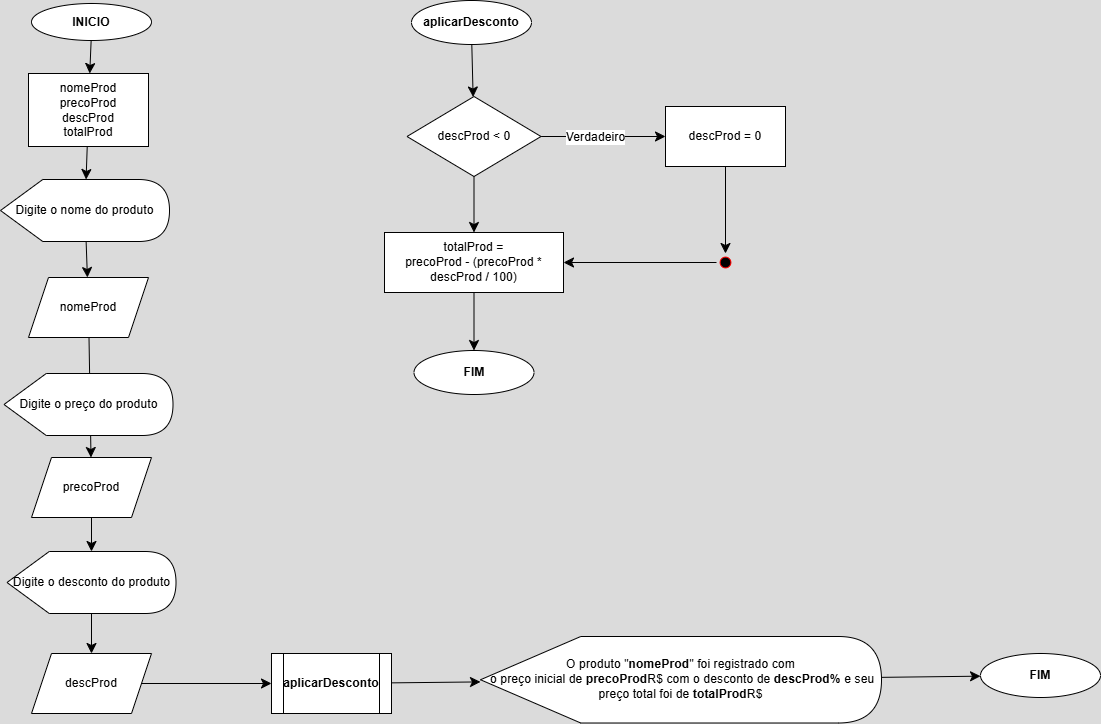

The diagram above was exported from draw.io. Its source (the exported page's mxGraphModel, read from the mxfile embedded in the PNG):
<mxGraphModel dx="2876" dy="2289" grid="1" gridSize="10" guides="1" tooltips="1" connect="1" arrows="1" fold="1" page="1" pageScale="1" pageWidth="827" pageHeight="1169" background="#DBDBDB" math="0" shadow="0">
  <root>
    <mxCell id="0" />
    <mxCell id="1" parent="0" />
    <mxCell id="F9w1I5mGo52xLpbWGLZI-1" value="" style="edgeStyle=none;curved=1;rounded=0;orthogonalLoop=1;jettySize=auto;html=1;fontSize=12.3;startSize=8;endSize=8;" edge="1" parent="1" source="F9w1I5mGo52xLpbWGLZI-2" target="F9w1I5mGo52xLpbWGLZI-4">
      <mxGeometry relative="1" as="geometry" />
    </mxCell>
    <mxCell id="F9w1I5mGo52xLpbWGLZI-2" value="INICIO" style="ellipse;whiteSpace=wrap;html=1;fontSize=12.3;fontStyle=1" vertex="1" parent="1">
      <mxGeometry x="-284" y="-196" width="120" height="37" as="geometry" />
    </mxCell>
    <mxCell id="F9w1I5mGo52xLpbWGLZI-3" value="" style="edgeStyle=none;curved=1;rounded=0;orthogonalLoop=1;jettySize=auto;html=1;fontSize=12.3;startSize=8;endSize=8;" edge="1" parent="1" source="F9w1I5mGo52xLpbWGLZI-4" target="F9w1I5mGo52xLpbWGLZI-6">
      <mxGeometry relative="1" as="geometry" />
    </mxCell>
    <mxCell id="F9w1I5mGo52xLpbWGLZI-4" value="nomeProd&lt;br&gt;precoProd&lt;br&gt;descProd&lt;br&gt;totalProd" style="rounded=0;whiteSpace=wrap;html=1;fontSize=12.3;" vertex="1" parent="1">
      <mxGeometry x="-287" y="-126" width="120" height="73" as="geometry" />
    </mxCell>
    <mxCell id="F9w1I5mGo52xLpbWGLZI-5" value="" style="edgeStyle=none;curved=1;rounded=0;orthogonalLoop=1;jettySize=auto;html=1;fontSize=12.3;startSize=8;endSize=8;" edge="1" parent="1" source="F9w1I5mGo52xLpbWGLZI-6" target="F9w1I5mGo52xLpbWGLZI-8">
      <mxGeometry relative="1" as="geometry" />
    </mxCell>
    <mxCell id="F9w1I5mGo52xLpbWGLZI-6" value="Digite o nome do produto" style="shape=display;whiteSpace=wrap;html=1;fontSize=12.3;" vertex="1" parent="1">
      <mxGeometry x="-315" y="-20" width="169" height="62" as="geometry" />
    </mxCell>
    <mxCell id="F9w1I5mGo52xLpbWGLZI-7" value="" style="edgeStyle=none;curved=1;rounded=0;orthogonalLoop=1;jettySize=auto;html=1;fontSize=12.3;startSize=8;endSize=8;" edge="1" parent="1" source="F9w1I5mGo52xLpbWGLZI-8" target="F9w1I5mGo52xLpbWGLZI-13">
      <mxGeometry relative="1" as="geometry" />
    </mxCell>
    <mxCell id="F9w1I5mGo52xLpbWGLZI-8" value="nomeProd" style="shape=parallelogram;perimeter=parallelogramPerimeter;whiteSpace=wrap;html=1;fixedSize=1;fontSize=12.3;" vertex="1" parent="1">
      <mxGeometry x="-287" y="78" width="120" height="60" as="geometry" />
    </mxCell>
    <mxCell id="F9w1I5mGo52xLpbWGLZI-9" value="Digite o preço do produto" style="shape=display;whiteSpace=wrap;html=1;fontSize=12.3;" vertex="1" parent="1">
      <mxGeometry x="-311.5" y="174" width="169" height="62" as="geometry" />
    </mxCell>
    <mxCell id="F9w1I5mGo52xLpbWGLZI-10" value="" style="edgeStyle=none;curved=1;rounded=0;orthogonalLoop=1;jettySize=auto;html=1;fontSize=12.3;startSize=8;endSize=8;" edge="1" parent="1" source="F9w1I5mGo52xLpbWGLZI-11" target="F9w1I5mGo52xLpbWGLZI-15">
      <mxGeometry relative="1" as="geometry" />
    </mxCell>
    <mxCell id="F9w1I5mGo52xLpbWGLZI-11" value="Digite o desconto do produto" style="shape=display;whiteSpace=wrap;html=1;fontSize=12.3;" vertex="1" parent="1">
      <mxGeometry x="-308.5" y="352" width="169" height="62" as="geometry" />
    </mxCell>
    <mxCell id="F9w1I5mGo52xLpbWGLZI-12" value="" style="edgeStyle=none;curved=1;rounded=0;orthogonalLoop=1;jettySize=auto;html=1;fontSize=12.3;startSize=8;endSize=8;" edge="1" parent="1" source="F9w1I5mGo52xLpbWGLZI-13" target="F9w1I5mGo52xLpbWGLZI-11">
      <mxGeometry relative="1" as="geometry" />
    </mxCell>
    <mxCell id="F9w1I5mGo52xLpbWGLZI-13" value="precoProd" style="shape=parallelogram;perimeter=parallelogramPerimeter;whiteSpace=wrap;html=1;fixedSize=1;fontSize=12.3;" vertex="1" parent="1">
      <mxGeometry x="-284" y="258" width="120" height="60" as="geometry" />
    </mxCell>
    <mxCell id="F9w1I5mGo52xLpbWGLZI-14" value="" style="edgeStyle=none;curved=1;rounded=0;orthogonalLoop=1;jettySize=auto;html=1;fontSize=12.3;startSize=8;endSize=8;" edge="1" parent="1" source="F9w1I5mGo52xLpbWGLZI-15" target="F9w1I5mGo52xLpbWGLZI-28">
      <mxGeometry relative="1" as="geometry" />
    </mxCell>
    <mxCell id="F9w1I5mGo52xLpbWGLZI-15" value="descProd" style="shape=parallelogram;perimeter=parallelogramPerimeter;whiteSpace=wrap;html=1;fixedSize=1;fontSize=12.3;" vertex="1" parent="1">
      <mxGeometry x="-284" y="454" width="120" height="60" as="geometry" />
    </mxCell>
    <mxCell id="F9w1I5mGo52xLpbWGLZI-16" value="" style="edgeStyle=none;curved=1;rounded=0;orthogonalLoop=1;jettySize=auto;html=1;fontSize=12.3;startSize=8;endSize=8;" edge="1" parent="1" source="F9w1I5mGo52xLpbWGLZI-17" target="F9w1I5mGo52xLpbWGLZI-21">
      <mxGeometry relative="1" as="geometry" />
    </mxCell>
    <mxCell id="F9w1I5mGo52xLpbWGLZI-17" value="&lt;b&gt;aplicarDesconto&lt;/b&gt;" style="ellipse;whiteSpace=wrap;html=1;fontSize=12.3;" vertex="1" parent="1">
      <mxGeometry x="96" y="-199" width="120" height="44" as="geometry" />
    </mxCell>
    <mxCell id="F9w1I5mGo52xLpbWGLZI-18" value="" style="edgeStyle=none;curved=1;rounded=0;orthogonalLoop=1;jettySize=auto;html=1;fontSize=12.3;startSize=8;endSize=8;" edge="1" parent="1" source="F9w1I5mGo52xLpbWGLZI-21" target="F9w1I5mGo52xLpbWGLZI-23">
      <mxGeometry relative="1" as="geometry" />
    </mxCell>
    <mxCell id="F9w1I5mGo52xLpbWGLZI-19" value="Verdadeiro" style="edgeLabel;html=1;align=center;verticalAlign=middle;resizable=0;points=[];fontSize=12.3;" vertex="1" connectable="0" parent="F9w1I5mGo52xLpbWGLZI-18">
      <mxGeometry x="-0.0222" y="-1" relative="1" as="geometry">
        <mxPoint x="-7" y="-1" as="offset" />
      </mxGeometry>
    </mxCell>
    <mxCell id="F9w1I5mGo52xLpbWGLZI-20" value="" style="edgeStyle=none;curved=1;rounded=0;orthogonalLoop=1;jettySize=auto;html=1;fontSize=12.3;startSize=8;endSize=8;" edge="1" parent="1" source="F9w1I5mGo52xLpbWGLZI-21" target="F9w1I5mGo52xLpbWGLZI-25">
      <mxGeometry relative="1" as="geometry" />
    </mxCell>
    <mxCell id="F9w1I5mGo52xLpbWGLZI-21" value="descProd &amp;lt; 0" style="rhombus;whiteSpace=wrap;html=1;fontSize=12.3;" vertex="1" parent="1">
      <mxGeometry x="91.5" y="-103" width="134" height="80" as="geometry" />
    </mxCell>
    <mxCell id="F9w1I5mGo52xLpbWGLZI-22" value="" style="edgeStyle=none;curved=1;rounded=0;orthogonalLoop=1;jettySize=auto;html=1;fontSize=12.3;startSize=8;endSize=8;" edge="1" parent="1" source="F9w1I5mGo52xLpbWGLZI-23" target="F9w1I5mGo52xLpbWGLZI-30">
      <mxGeometry relative="1" as="geometry" />
    </mxCell>
    <mxCell id="F9w1I5mGo52xLpbWGLZI-23" value="descProd = 0" style="whiteSpace=wrap;html=1;fontSize=12.3;" vertex="1" parent="1">
      <mxGeometry x="350" y="-93" width="120" height="60" as="geometry" />
    </mxCell>
    <mxCell id="F9w1I5mGo52xLpbWGLZI-24" value="" style="edgeStyle=none;curved=1;rounded=0;orthogonalLoop=1;jettySize=auto;html=1;fontSize=12.3;startSize=8;endSize=8;" edge="1" parent="1" source="F9w1I5mGo52xLpbWGLZI-25" target="F9w1I5mGo52xLpbWGLZI-26">
      <mxGeometry relative="1" as="geometry" />
    </mxCell>
    <mxCell id="F9w1I5mGo52xLpbWGLZI-25" value="totalProd = &lt;br&gt;precoProd - (precoProd * descProd / 100)" style="rounded=0;whiteSpace=wrap;html=1;fontSize=12.3;" vertex="1" parent="1">
      <mxGeometry x="69" y="33" width="179" height="60" as="geometry" />
    </mxCell>
    <mxCell id="F9w1I5mGo52xLpbWGLZI-26" value="&lt;b&gt;FIM&lt;/b&gt;" style="ellipse;whiteSpace=wrap;html=1;fontSize=12.3;" vertex="1" parent="1">
      <mxGeometry x="98.5" y="151" width="120" height="44" as="geometry" />
    </mxCell>
    <mxCell id="F9w1I5mGo52xLpbWGLZI-27" value="" style="edgeStyle=none;curved=1;rounded=0;orthogonalLoop=1;jettySize=auto;html=1;fontSize=12;startSize=8;endSize=8;" edge="1" parent="1" source="F9w1I5mGo52xLpbWGLZI-28" target="F9w1I5mGo52xLpbWGLZI-32">
      <mxGeometry relative="1" as="geometry" />
    </mxCell>
    <mxCell id="F9w1I5mGo52xLpbWGLZI-28" value="&lt;b&gt;aplicarDesconto&lt;/b&gt;" style="shape=process;whiteSpace=wrap;html=1;backgroundOutline=1;fontSize=12.3;" vertex="1" parent="1">
      <mxGeometry x="-44" y="454" width="120" height="60" as="geometry" />
    </mxCell>
    <mxCell id="F9w1I5mGo52xLpbWGLZI-29" value="" style="edgeStyle=none;curved=1;rounded=0;orthogonalLoop=1;jettySize=auto;html=1;fontSize=12.3;startSize=8;endSize=8;" edge="1" parent="1" source="F9w1I5mGo52xLpbWGLZI-30" target="F9w1I5mGo52xLpbWGLZI-25">
      <mxGeometry relative="1" as="geometry" />
    </mxCell>
    <mxCell id="F9w1I5mGo52xLpbWGLZI-30" value="" style="ellipse;html=1;shape=startState;fillColor=#000000;strokeColor=#ff0000;fontSize=12.3;strokeWidth=1;" vertex="1" parent="1">
      <mxGeometry x="401" y="54" width="18" height="18" as="geometry" />
    </mxCell>
    <mxCell id="F9w1I5mGo52xLpbWGLZI-31" value="" style="edgeStyle=none;curved=1;rounded=0;orthogonalLoop=1;jettySize=auto;html=1;fontSize=12;startSize=8;endSize=8;" edge="1" parent="1" source="F9w1I5mGo52xLpbWGLZI-32" target="F9w1I5mGo52xLpbWGLZI-33">
      <mxGeometry relative="1" as="geometry" />
    </mxCell>
    <mxCell id="F9w1I5mGo52xLpbWGLZI-32" value="O produto &quot;&lt;b&gt;nomeProd&lt;/b&gt;&quot; foi registrado com&lt;br&gt;&amp;nbsp;o preço inicial de &lt;b&gt;precoProd&lt;/b&gt;R$ com o desconto de &lt;b&gt;descProd%&lt;/b&gt; e seu preço total foi de &lt;b&gt;totalProd&lt;/b&gt;R$" style="shape=display;whiteSpace=wrap;html=1;align=center;fontSize=12.3;" vertex="1" parent="1">
      <mxGeometry x="165" y="437" width="401" height="86.5" as="geometry" />
    </mxCell>
    <mxCell id="F9w1I5mGo52xLpbWGLZI-33" value="&lt;b&gt;FIM&lt;/b&gt;" style="ellipse;whiteSpace=wrap;html=1;fontSize=12.3;" vertex="1" parent="1">
      <mxGeometry x="665" y="454" width="120" height="44" as="geometry" />
    </mxCell>
  </root>
</mxGraphModel>